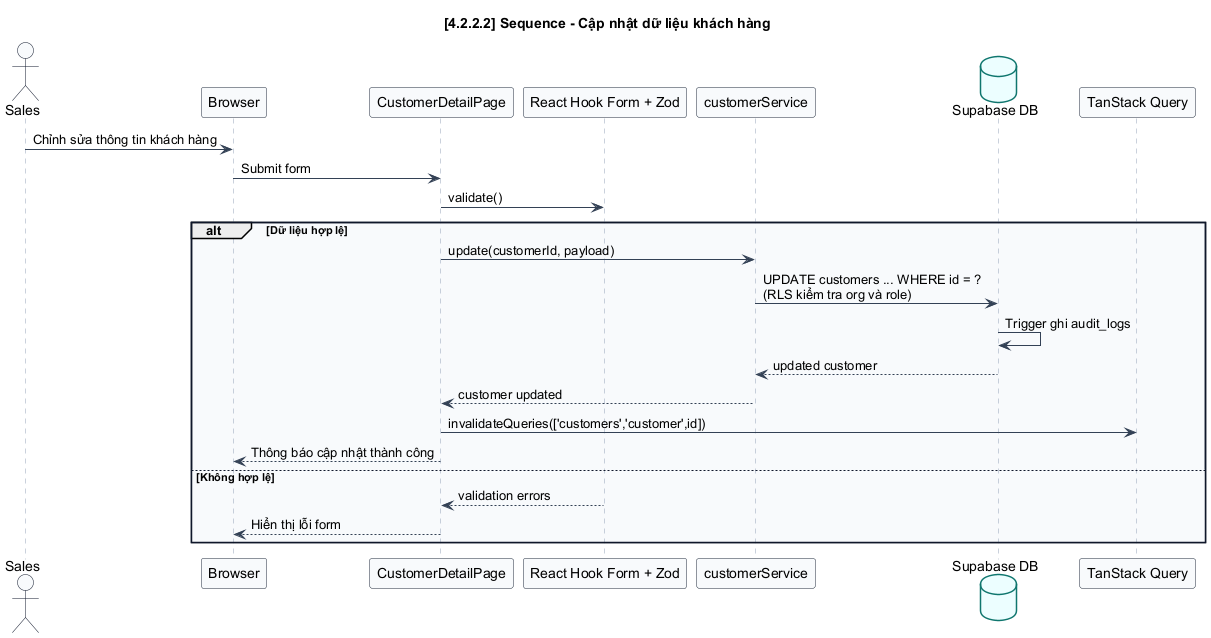

The diagram above was rendered by PlantUML. Its source (embedded in the PNG):
@startuml

skinparam BackgroundColor white
skinparam Shadowing false
skinparam DefaultFontName Arial
skinparam ArrowColor #334155
skinparam PackageBorderColor #0f172a
skinparam PackageBackgroundColor #f8fafc
skinparam ComponentBorderColor #1d4ed8
skinparam ComponentBackgroundColor #eff6ff
skinparam DatabaseBorderColor #0f766e
skinparam DatabaseBackgroundColor #ecfeff
skinparam ActorBorderColor #0f172a
skinparam ActorBackgroundColor #f8fafc
skinparam UsecaseBorderColor #0369a1
skinparam UsecaseBackgroundColor #f0f9ff
skinparam NoteBackgroundColor #fff7ed
skinparam NoteBorderColor #ea580c
skinparam SequenceLifeLineBorderColor #94a3b8
skinparam SequenceParticipantBorderColor #1e293b
skinparam SequenceParticipantBackgroundColor #f8fafc
skinparam SequenceBoxBorderColor #93c5fd
skinparam SequenceBoxBackgroundColor #eff6ff
skinparam ActivityBorderColor #1e40af
skinparam ActivityBackgroundColor #eff6ff
skinparam classAttributeIconSize 0
skinparam linetype ortho

    title [4.2.2.2] Sequence - Cập nhật dữ liệu khách hàng
    actor Sales
    participant Browser
    participant "CustomerDetailPage" as UI
    participant "React Hook Form + Zod" as Form
    participant "customerService" as CustomerService
    database "Supabase DB" as DB
    participant "TanStack Query" as Query

    Sales -> Browser : Chỉnh sửa thông tin khách hàng
    Browser -> UI : Submit form
    UI -> Form : validate()
    alt Dữ liệu hợp lệ
      UI -> CustomerService : update(customerId, payload)
      CustomerService -> DB : UPDATE customers ... WHERE id = ?\n(RLS kiểm tra org và role)
      DB -> DB : Trigger ghi audit_logs
      DB --> CustomerService : updated customer
      CustomerService --> UI : customer updated
      UI -> Query : invalidateQueries(['customers','customer',id])
      UI --> Browser : Thông báo cập nhật thành công
    else Không hợp lệ
      Form --> UI : validation errors
      UI --> Browser : Hiển thị lỗi form
    end
    @enduml